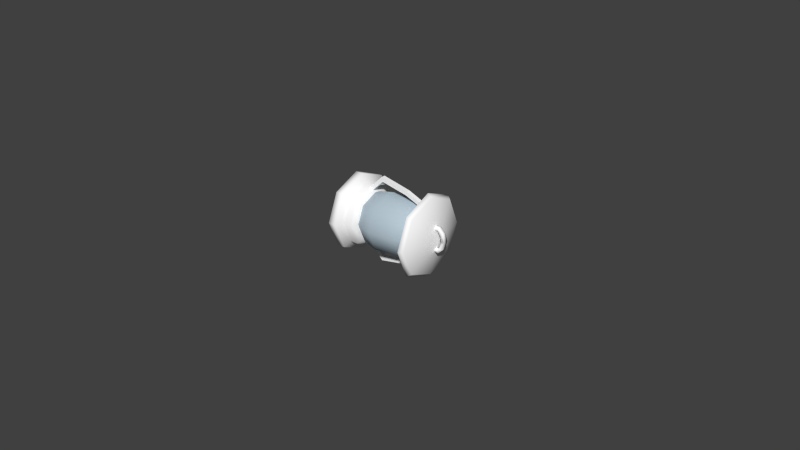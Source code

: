 # Source: lamp.blend  (saved by Blender 2.71.0; exported with 4.5.12 LTS)
import bpy
from mathutils import Matrix  # noqa: F401  (used for matrix-valued properties, if any)

bpy.ops.wm.read_factory_settings(use_empty=True)
scene = bpy.context.scene
scene.name = 'Scene'

# ---- collections
col_collection_1 = bpy.data.collections.new('Collection 1'); scene.collection.children.link(col_collection_1)
col_collection_2 = bpy.data.collections.new('Collection 2'); scene.collection.children.link(col_collection_2)

# ---- materials (node trees are filled in below, after node groups)
mat_lamp_glass = bpy.data.materials.new('lamp_glass')
mat_lamp_glass.alpha_threshold = 0.0
mat_lamp_glass.use_transparent_shadow = False
mat_lamp_glass.diffuse_color = (0.4828, 0.5864, 0.6619, 1.0)
mat_lamp_glass.roughness = 0.5
mat_lamp_glass.line_color = (0.0, 0.0, 0.0, 0.5104)
mat_lamp_metall = bpy.data.materials.new('lamp_metall')
mat_lamp_metall.alpha_threshold = 0.0
mat_lamp_metall.use_transparent_shadow = False
mat_lamp_metall.diffuse_color = (1.0, 1.0, 1.0, 1.0)
mat_lamp_metall.roughness = 0.5
mat_lamp_metall.specular_intensity = 0.4688
mat_lamp_metall.line_color = (0.0, 0.0, 0.0, 1.0)

# ---- material node trees

# ---- world
world_world = bpy.data.worlds.new('World'); scene.world = world_world
world_world.color = (0.05088, 0.05088, 0.05088)
world_world.use_sun_shadow = False
world_world.sun_shadow_jitter_overblur = 0.0
world_world.cycles.sampling_method = 'MANUAL'
world_world.cycles.sample_map_resolution = 256

# ---- meshes
me_lamp = bpy.data.meshes.new('lamp')
me_lamp.from_pydata([(-0.03767, 0.008353, -0.0001978), (-0.03383, 0.008353, -0.0001978), (-0.03767, 0.005906, -0.006104), (-0.03383, 0.005906, -0.006104), (-0.03767, 1.064e-09, -0.00855), (-0.03383, 1.579e-09, -0.00855), (-0.03767, -0.005906, -0.006104), (-0.03383, -0.005906, -0.006104), (-0.03767, -0.008353, -0.0001978), (-0.03383, -0.008353, -0.0001978), (-0.03767, -0.005906, 0.005708), (-0.03383, -0.005906, 0.005708), (-0.03767, 1.528e-09, 0.008155), (-0.03383, 2.044e-09, 0.008155), (-0.03767, 0.005906, 0.005708), (-0.03383, 0.005906, 0.005708), (-0.03383, 0.006623, -0.0001978), (-0.03383, 0.004683, -0.004881), (-0.03383, 1.637e-09, -0.006821), (-0.03383, -0.004683, -0.004881), (-0.03383, -0.006623, -0.0001978), (-0.03383, -0.004683, 0.004486), (-0.03383, 2.005e-09, 0.006425), (-0.03383, 0.004683, 0.004486), (-0.03223, 0.006623, -0.0001978), (-0.03223, 0.004683, -0.004881), (-0.03223, 1.852e-09, -0.006821), (-0.03223, -0.004683, -0.004881), (-0.03223, -0.006623, -0.0001978), (-0.03223, -0.004683, 0.004486), (-0.03223, 2.22e-09, 0.006425), (-0.03223, 0.004683, 0.004486), (-0.03223, 0.005903, -0.0001978), (-0.03223, 0.004174, -0.004372), (-0.03223, 1.892e-09, -0.0061), (-0.03223, -0.004174, -0.004372), (-0.03223, -0.005903, -0.0001978), (-0.03223, -0.004174, 0.003976), (-0.03223, 2.22e-09, 0.005705), (-0.03223, 0.004174, 0.003976), (-0.03138, 0.005903, -0.0001978), (-0.03138, 0.004174, -0.004372), (-0.03138, 2.006e-09, -0.0061), (-0.03138, -0.004174, -0.004372), (-0.03138, -0.005903, -0.0001978), (-0.03138, -0.004174, 0.003976), (-0.03138, 2.334e-09, 0.005705), (-0.03138, 0.004174, 0.003976), (-0.004515, -0.0009, -0.00432), (-0.004515, 0.0009, -0.00432), (-0.004515, 0.0009, -0.00612), (-0.004515, -0.0009, -0.00612), (-0.002557, -0.0009, -0.004495), (-0.002557, 0.0009, -0.004495), (-0.002021, 0.0009, -0.006213), (-0.002021, -0.0009, -0.006213), (-0.001127, -0.0009, -0.002744), (-0.001127, 0.0009, -0.002744), (0.0002309, 0.0009, -0.003925), (0.0002309, -0.0009, -0.003925), (-0.004515, -0.0009, 0.003924), (-0.004515, 0.0009, 0.003924), (-0.004515, 0.0009, 0.005724), (-0.004515, -0.0009, 0.005724), (-0.002557, -0.0009, 0.0041), (-0.002557, 0.0009, 0.0041), (-0.002021, 0.0009, 0.005818), (-0.002021, -0.0009, 0.005818), (-0.001127, -0.0009, 0.002348), (-0.001127, 0.0009, 0.002348), (0.0002309, 0.0009, 0.003529), (0.0002309, -0.0009, 0.003529), (-0.0004351, -0.001093, -0.0001977), (-0.0004351, 0.001093, -0.0001977), (0.001215, 0.001093, -0.0001977), (0.001215, -0.001093, -0.0001977), (-0.03947, -0.0009, -0.01337), (-0.03947, 0.0009, -0.01337), (-0.0328, 0.00103, -0.02022), (-0.0328, -0.00103, -0.02022), (-0.03844, -0.0009, -0.0119), (-0.03844, 0.0009, -0.0119), (-0.03209, 0.00103, -0.01829), (-0.03209, -0.00103, -0.01829), (-0.01908, 0.0009109, -0.01752), (-0.01908, -0.0009109, -0.01752), (-0.01935, 0.0009109, -0.01572), (-0.01935, -0.0009109, -0.01572), (-0.008421, 0.0009109, -0.01326), (-0.008421, -0.0009109, -0.01326), (-0.008696, 0.0009109, -0.01146), (-0.008696, -0.0009109, -0.01146), (-0.03947, -0.0009, 0.01298), (-0.03947, 0.0009, 0.01298), (-0.0328, 0.00103, 0.01982), (-0.0328, -0.00103, 0.01982), (-0.03844, -0.0009, 0.0115), (-0.03844, 0.0009, 0.0115), (-0.03209, 0.00103, 0.01789), (-0.03209, -0.00103, 0.01789), (-0.01908, 0.0009109, 0.01713), (-0.01908, -0.0009109, 0.01713), (-0.01935, 0.0009109, 0.01532), (-0.01935, -0.0009109, 0.01532), (-0.008421, 0.0009109, 0.01287), (-0.008421, -0.0009109, 0.01287), (-0.008696, 0.0009109, 0.01107), (-0.008696, -0.0009109, 0.01107), (-0.006493, 0.01782, -0.0001977), (-0.006493, 0.0126, -0.0128), (-0.006493, 4.844e-09, -0.01802), (-0.006493, -0.0126, -0.0128), (-0.006493, -0.01782, -0.0001977), (-0.002533, 6.155e-09, -0.0001977), (-0.006493, -0.0126, 0.0124), (-0.006493, 5.835e-09, 0.01762), (-0.006493, 0.0126, 0.0124), (-0.008473, 0.0196, -0.0001977), (-0.008473, 0.01386, -0.01406), (-0.008473, 4.518e-09, -0.0198), (-0.008473, -0.01386, -0.01406), (-0.008473, -0.0196, -0.0001977), (-0.008473, -0.01386, 0.01366), (-0.008473, 5.609e-09, 0.0194), (-0.008473, 0.01386, 0.01366), (-0.009463, 0.01372, -0.0001977), (-0.009463, 0.009703, -0.0099), (-0.009463, 4.637e-09, -0.01392), (-0.009463, -0.009702, -0.0099), (-0.009463, -0.01372, -0.0001977), (-0.009463, -0.009702, 0.009505), (-0.009463, 5.4e-09, 0.01352), (-0.009463, 0.009703, 0.009505), (-0.03812, 0.0108, -0.0001978), (-0.03452, 0.01264, -0.0001978), (-0.03812, 0.007637, -0.007835), (-0.03452, 0.008935, -0.009133), (-0.03812, 8.846e-10, -0.011), (-0.03452, 1.305e-09, -0.01283), (-0.03812, -0.007637, -0.007835), (-0.03452, -0.008935, -0.009133), (-0.03812, -0.0108, -0.0001978), (-0.03452, -0.01264, -0.0001978), (-0.03812, -0.007637, 0.007439), (-0.03452, -0.008935, 0.008737), (-0.03812, 1.486e-09, 0.0106), (-0.03452, 2.008e-09, 0.01244), (-0.03812, 0.007637, 0.007439), (-0.03452, 0.008935, 0.008737), (-0.02912, 0.0139, -0.0001978), (-0.02912, 0.009829, -0.01003), (-0.02912, 1.994e-09, -0.0141), (-0.02912, -0.009829, -0.01003), (-0.02912, -0.0139, -0.0001977), (-0.02912, -0.009828, 0.009631), (-0.02912, 2.767e-09, 0.0137), (-0.02912, 0.009829, 0.009631), (-0.01652, 0.01251, -0.0001977), (-0.01652, 0.008846, -0.009043), (-0.01652, 3.744e-09, -0.01271), (-0.01652, -0.008846, -0.009043), (-0.01652, -0.01251, -0.0001977), (-0.01652, -0.008846, 0.008648), (-0.01652, 4.44e-09, 0.01231), (-0.01652, 0.008846, 0.008648), (-0.007522, 0.01013, -0.0001977), (-0.007522, 0.007165, -0.007363), (-0.007522, 5.068e-09, -0.01033), (-0.007522, -0.007165, -0.007363), (-0.007522, -0.01013, -0.0001977), (-0.007522, -0.007165, 0.006967), (-0.007522, 5.631e-09, 0.009935), (-0.007522, 0.007165, 0.006967), (-0.04802, 0.018, -0.0001978), (-0.04442, 0.018, -0.0001978), (-0.04802, 0.01273, -0.01293), (-0.04442, 0.01273, -0.01293), (-0.04802, -7.602e-10, -0.0182), (-0.04442, -2.765e-10, -0.0182), (-0.04802, -0.01273, -0.01293), (-0.04442, -0.01273, -0.01293), (-0.04802, -0.018, -0.0001978), (-0.04442, -0.018, -0.0001978), (-0.04802, -0.01273, 0.01253), (-0.04442, -0.01273, 0.01253), (-0.04802, 2.412e-10, 0.0178), (-0.04442, 7.249e-10, 0.0178), (-0.04802, 0.01273, 0.01253), (-0.04442, 0.01273, 0.01253), (-0.04262, 0.0144, -0.0001978), (-0.04262, 0.01018, -0.01038), (-0.04262, 1.227e-10, -0.0146), (-0.04262, -0.01018, -0.01038), (-0.04262, -0.0144, -0.0001978), (-0.04262, -0.01018, 0.009985), (-0.04262, 9.238e-10, 0.0142), (-0.04262, 0.01018, 0.009985), (-0.03902, 0.0144, -0.0001978), (-0.03902, 0.01018, -0.01038), (-0.03902, 6.064e-10, -0.0146), (-0.03902, -0.01018, -0.01038), (-0.03902, -0.0144, -0.0001978), (-0.03902, -0.01018, 0.009985), (-0.03902, 1.408e-09, 0.0142), (-0.03902, 0.01018, 0.009985), (-0.03722, 0.01152, -0.0001978), (-0.03722, 0.008146, -0.008344), (-0.03722, 9.406e-10, -0.01172), (-0.03722, -0.008146, -0.008344), (-0.03722, -0.01152, -0.0001978), (-0.03722, -0.008146, 0.007948), (-0.03722, 1.581e-09, 0.01132), (-0.03722, 0.008146, 0.007948)], [], [(0, 1, 3, 2), (2, 3, 5, 4), (4, 5, 7, 6), (6, 7, 9, 8), (8, 9, 11, 10), (10, 11, 13, 12), (1, 15, 23, 16), (14, 15, 1, 0), (12, 13, 15, 14), (15, 13, 22, 23), (13, 11, 21, 22), (11, 9, 20, 21), (9, 7, 19, 20), (7, 5, 18, 19), (5, 3, 17, 18), (3, 1, 16, 17), (16, 23, 31, 24), (23, 22, 30, 31), (22, 21, 29, 30), (21, 20, 28, 29), (20, 19, 27, 28), (19, 18, 26, 27), (18, 17, 25, 26), (17, 16, 24, 25), (24, 31, 39, 32), (31, 30, 38, 39), (30, 29, 37, 38), (29, 28, 36, 37), (28, 27, 35, 36), (27, 26, 34, 35), (26, 25, 33, 34), (25, 24, 32, 33), (32, 39, 47, 40), (39, 38, 46, 47), (38, 37, 45, 46), (37, 36, 44, 45), (36, 35, 43, 44), (35, 34, 42, 43), (34, 33, 41, 42), (33, 32, 40, 41), (41, 40, 47, 46, 45, 44, 43, 42), (52, 53, 49, 48), (53, 54, 50, 49), (54, 55, 51, 50), (55, 52, 48, 51), (56, 59, 75, 72), (52, 55, 59, 56), (55, 54, 58, 59), (54, 53, 57, 58), (53, 52, 56, 57), (59, 58, 74, 75), (58, 57, 73, 74), (57, 56, 72, 73), (64, 60, 61, 65), (65, 61, 62, 66), (66, 62, 63, 67), (67, 63, 60, 64), (68, 72, 75, 71), (64, 68, 71, 67), (67, 71, 70, 66), (66, 70, 69, 65), (65, 69, 68, 64), (75, 72, 73, 74), (71, 75, 74, 70), (70, 74, 73, 69), (69, 73, 72, 68), (81, 82, 78, 77), (79, 78, 84, 85), (83, 80, 76, 79), (76, 77, 78, 79), (83, 82, 81, 80), (85, 84, 88, 89), (83, 79, 85, 87), (82, 83, 87, 86), (78, 82, 86, 84), (90, 91, 89, 88), (87, 85, 89, 91), (86, 87, 91, 90), (84, 86, 90, 88), (97, 93, 94, 98), (95, 101, 100, 94), (99, 95, 92, 96), (92, 95, 94, 93), (99, 96, 97, 98), (101, 105, 104, 100), (99, 103, 101, 95), (98, 102, 103, 99), (94, 100, 102, 98), (106, 104, 105, 107), (103, 107, 105, 101), (102, 106, 107, 103), (100, 104, 106, 102), (115, 113, 116), (108, 113, 109), (114, 113, 115), (112, 113, 114), (111, 113, 112), (110, 113, 111), (116, 113, 108), (109, 113, 110), (116, 108, 117, 124), (124, 117, 125, 132), (115, 116, 124, 123), (114, 115, 123, 122), (112, 114, 122, 121), (111, 112, 121, 120), (110, 111, 120, 119), (109, 110, 119, 118), (108, 109, 118, 117), (125, 126, 127, 128, 129, 130, 131, 132), (123, 124, 132, 131), (122, 123, 131, 130), (121, 122, 130, 129), (120, 121, 129, 128), (119, 120, 128, 127), (118, 119, 127, 126), (117, 118, 126, 125), (133, 134, 136, 135), (135, 136, 138, 137), (137, 138, 140, 139), (139, 140, 142, 141), (141, 142, 144, 143), (143, 144, 146, 145), (148, 146, 155, 156), (147, 148, 134, 133), (145, 146, 148, 147), (134, 148, 156, 149), (146, 144, 154, 155), (144, 142, 153, 154), (142, 140, 152, 153), (140, 138, 151, 152), (138, 136, 150, 151), (136, 134, 149, 150), (149, 156, 164, 157), (156, 155, 163, 164), (155, 154, 162, 163), (154, 153, 161, 162), (153, 152, 160, 161), (152, 151, 159, 160), (151, 150, 158, 159), (150, 149, 157, 158), (157, 164, 172, 165), (164, 163, 171, 172), (163, 162, 170, 171), (162, 161, 169, 170), (161, 160, 168, 169), (160, 159, 167, 168), (159, 158, 166, 167), (158, 157, 165, 166), (173, 174, 176, 175), (175, 176, 178, 177), (177, 178, 180, 179), (179, 180, 182, 181), (181, 182, 184, 183), (183, 184, 186, 185), (174, 188, 196, 189), (187, 188, 174, 173), (185, 186, 188, 187), (173, 175, 177, 179, 181, 183, 185, 187), (188, 186, 195, 196), (186, 184, 194, 195), (184, 182, 193, 194), (182, 180, 192, 193), (180, 178, 191, 192), (178, 176, 190, 191), (176, 174, 189, 190), (189, 196, 204, 197), (196, 195, 203, 204), (195, 194, 202, 203), (194, 193, 201, 202), (193, 192, 200, 201), (192, 191, 199, 200), (191, 190, 198, 199), (190, 189, 197, 198), (197, 204, 212, 205), (204, 203, 211, 212), (203, 202, 210, 211), (202, 201, 209, 210), (201, 200, 208, 209), (200, 199, 207, 208), (199, 198, 206, 207), (198, 197, 205, 206), (206, 205, 212, 211, 210, 209, 208, 207)])
me_lamp.polygons.foreach_set('use_smooth', [0, 0, 0, 0, 0, 0, 0, 0, 0, 0, 0, 0, 0, 0, 0, 0, 0, 0, 0, 0, 0, 0, 0, 0, 0, 0, 0, 0, 0, 0, 0, 0, 0, 0, 0, 0, 0, 0, 0, 0, 0, 1, 1, 1, 1, 1, 1, 1, 1, 1, 1, 1, 1, 1, 1, 1, 1, 1, 1, 1, 1, 1, 1, 1, 1, 1, 0, 0, 0, 0, 0, 0, 0, 0, 0, 0, 0, 0, 0, 0, 0, 0, 0, 0, 0, 0, 0, 0, 0, 0, 0, 0, 1, 1, 1, 1, 1, 1, 1, 1, 1, 1, 1, 1, 1, 1, 1, 1, 1, 1, 1, 1, 1, 1, 1, 1, 1, 1, 1, 1, 1, 1, 1, 1, 1, 1, 1, 1, 1, 1, 1, 1, 1, 1, 1, 1, 1, 1, 1, 1, 1, 1, 1, 1, 1, 1, 1, 1, 1, 1, 1, 1, 1, 1, 1, 1, 1, 1, 1, 1, 1, 1, 1, 1, 1, 1, 1, 1, 1, 1, 1, 1, 1, 1, 1, 1, 1, 1, 1, 1, 1, 1, 1])
me_lamp.polygons.foreach_set('material_index', [1, 1, 1, 1, 1, 1, 1, 1, 1, 1, 1, 1, 1, 1, 1, 1, 1, 1, 1, 1, 1, 1, 1, 1, 1, 1, 1, 1, 1, 1, 1, 1, 1, 1, 1, 1, 1, 1, 1, 1, 1, 1, 1, 1, 1, 1, 1, 1, 1, 1, 1, 1, 1, 1, 1, 1, 1, 1, 1, 1, 1, 1, 1, 1, 1, 1, 1, 1, 1, 1, 1, 1, 1, 1, 1, 1, 1, 1, 1, 1, 1, 1, 1, 1, 1, 1, 1, 1, 1, 1, 1, 1, 1, 1, 1, 1, 1, 1, 1, 1, 1, 1, 1, 1, 1, 1, 1, 1, 1, 1, 1, 1, 1, 1, 1, 1, 1, 0, 0, 0, 0, 0, 0, 0, 0, 0, 0, 0, 0, 0, 0, 0, 0, 0, 0, 0, 0, 0, 0, 0, 0, 0, 0, 0, 0, 0, 0, 0, 0, 1, 1, 1, 1, 1, 1, 1, 1, 1, 1, 1, 1, 1, 1, 1, 1, 1, 1, 1, 1, 1, 1, 1, 1, 1, 1, 1, 1, 1, 1, 1, 1, 1, 1])
_uv = me_lamp.uv_layers.new(name='UVMap')
_uv.uv.foreach_set('vector', [0.2251, 0.276, 0.2251, 0.276, 0.3146, 0.2389, 0.3146, 0.2389, 0.3146, 0.2389, 0.3146, 0.2389, 0.3517, 0.1494, 0.3517, 0.1494, 0.3517, 0.1494, 0.3517, 0.1494, 0.3146, 0.05985, 0.3146, 0.05985, 0.3146, 0.05985, 0.3146, 0.05985, 0.2251, 0.02276, 0.2251, 0.02276, 0.2251, 0.02276, 0.2251, 0.02276, 0.1356, 0.05985, 0.1356, 0.05985, 0.1356, 0.05985, 0.1356, 0.05985, 0.09846, 0.1494, 0.09846, 0.1494, 0.2251, 0.276, 0.1356, 0.2389, 0.1541, 0.2204, 0.2251, 0.2498, 0.1356, 0.2389, 0.1356, 0.2389, 0.2251, 0.276, 0.2251, 0.276, 0.09846, 0.1494, 0.09846, 0.1494, 0.1356, 0.2389, 0.1356, 0.2389, 0.1356, 0.2389, 0.09846, 0.1494, 0.1247, 0.1494, 0.1541, 0.2204, 0.09846, 0.1494, 0.1356, 0.05985, 0.1541, 0.07839, 0.1247, 0.1494, 0.1356, 0.05985, 0.2251, 0.02276, 0.2251, 0.04898, 0.1541, 0.07839, 0.2251, 0.02276, 0.3146, 0.05985, 0.2961, 0.07839, 0.2251, 0.04898, 0.3146, 0.05985, 0.3517, 0.1494, 0.3255, 0.1494, 0.2961, 0.07839, 0.3517, 0.1494, 0.3146, 0.2389, 0.2961, 0.2204, 0.3255, 0.1494, 0.3146, 0.2389, 0.2251, 0.276, 0.2251, 0.2498, 0.2961, 0.2204, 0.2251, 0.2498, 0.1541, 0.2204, 0.1541, 0.2204, 0.2251, 0.2498, 0.1541, 0.2204, 0.1247, 0.1494, 0.1247, 0.1494, 0.1541, 0.2204, 0.1247, 0.1494, 0.1541, 0.07839, 0.1541, 0.07839, 0.1247, 0.1494, 0.1541, 0.07839, 0.2251, 0.04898, 0.2251, 0.04898, 0.1541, 0.07839, 0.2251, 0.04898, 0.2961, 0.07839, 0.2961, 0.07839, 0.2251, 0.04898, 0.2961, 0.07839, 0.3255, 0.1494, 0.3255, 0.1494, 0.2961, 0.07839, 0.3255, 0.1494, 0.2961, 0.2204, 0.2961, 0.2204, 0.3255, 0.1494, 0.2961, 0.2204, 0.2251, 0.2498, 0.2251, 0.2498, 0.2961, 0.2204, 0.2251, 0.2498, 0.1541, 0.2204, 0.1618, 0.2127, 0.2251, 0.2389, 0.1541, 0.2204, 0.1247, 0.1494, 0.1356, 0.1494, 0.1618, 0.2127, 0.1247, 0.1494, 0.1541, 0.07839, 0.1618, 0.08612, 0.1356, 0.1494, 0.1541, 0.07839, 0.2251, 0.04898, 0.2251, 0.05991, 0.1618, 0.08612, 0.2251, 0.04898, 0.2961, 0.07839, 0.2884, 0.08612, 0.2251, 0.05991, 0.2961, 0.07839, 0.3255, 0.1494, 0.3146, 0.1494, 0.2884, 0.08612, 0.3255, 0.1494, 0.2961, 0.2204, 0.2884, 0.2127, 0.3146, 0.1494, 0.2961, 0.2204, 0.2251, 0.2498, 0.2251, 0.2389, 0.2884, 0.2127, 0.2251, 0.2389, 0.1618, 0.2127, 0.1618, 0.2127, 0.2251, 0.2389, 0.1618, 0.2127, 0.1356, 0.1494, 0.1356, 0.1494, 0.1618, 0.2127, 0.1356, 0.1494, 0.1618, 0.08612, 0.1618, 0.08612, 0.1356, 0.1494, 0.1618, 0.08612, 0.2251, 0.05991, 0.2251, 0.05991, 0.1618, 0.08612, 0.2251, 0.05991, 0.2884, 0.08612, 0.2884, 0.08612, 0.2251, 0.05991, 0.2884, 0.08612, 0.3146, 0.1494, 0.3146, 0.1494, 0.2884, 0.08612, 0.3146, 0.1494, 0.2884, 0.2127, 0.2884, 0.2127, 0.3146, 0.1494, 0.2884, 0.2127, 0.2251, 0.2389, 0.2251, 0.2389, 0.2884, 0.2127, 0.2884, 0.2127, 0.2251, 0.2389, 0.1618, 0.2127, 0.1356, 0.1494, 0.1618, 0.08612, 0.2251, 0.05991, 0.2884, 0.08612, 0.3146, 0.1494, 0.2419, 0.4244, 0.2375, 0.4276, 0.2593, 0.4099, 0.2635, 0.4501, 0.2375, 0.4276, 0.242, 0.4298, 0.2148, 0.3956, 0.2593, 0.4099, 0.242, 0.4298, 0.249, 0.4281, 0.2148, 0.4503, 0.2148, 0.3956, 0.249, 0.4281, 0.2419, 0.4244, 0.2635, 0.4501, 0.2148, 0.4503, 0.2334, 0.4265, 0.2388, 0.4263, 0.2323, 0.426, 0.2291, 0.4244, 0.2419, 0.4244, 0.249, 0.4281, 0.2388, 0.4263, 0.2334, 0.4265, 0.249, 0.4281, 0.242, 0.4298, 0.2369, 0.4273, 0.2388, 0.4263, 0.242, 0.4298, 0.2375, 0.4276, 0.2347, 0.4271, 0.2369, 0.4273, 0.2375, 0.4276, 0.2419, 0.4244, 0.2334, 0.4265, 0.2347, 0.4271, 0.2388, 0.4263, 0.2369, 0.4273, 0.2298, 0.4268, 0.2323, 0.426, 0.2369, 0.4273, 0.2347, 0.4271, 0.2246, 0.4253, 0.2298, 0.4268, 0.2347, 0.4271, 0.2334, 0.4265, 0.2291, 0.4244, 0.2246, 0.4253, 0.2419, 0.4244, 0.2635, 0.4501, 0.2593, 0.4099, 0.2375, 0.4276, 0.2375, 0.4276, 0.2593, 0.4099, 0.2148, 0.3956, 0.242, 0.4298, 0.242, 0.4298, 0.2148, 0.3956, 0.2148, 0.4503, 0.249, 0.4281, 0.249, 0.4281, 0.2148, 0.4503, 0.2635, 0.4501, 0.2419, 0.4244, 0.2334, 0.4265, 0.2291, 0.4244, 0.2323, 0.426, 0.2388, 0.4263, 0.2419, 0.4244, 0.2334, 0.4265, 0.2388, 0.4263, 0.249, 0.4281, 0.249, 0.4281, 0.2388, 0.4263, 0.2369, 0.4273, 0.242, 0.4298, 0.242, 0.4298, 0.2369, 0.4273, 0.2347, 0.4271, 0.2375, 0.4276, 0.2375, 0.4276, 0.2347, 0.4271, 0.2334, 0.4265, 0.2419, 0.4244, 0.2323, 0.426, 0.2291, 0.4244, 0.2246, 0.4253, 0.2298, 0.4268, 0.2388, 0.4263, 0.2323, 0.426, 0.2298, 0.4268, 0.2369, 0.4273, 0.2369, 0.4273, 0.2298, 0.4268, 0.2246, 0.4253, 0.2347, 0.4271, 0.2347, 0.4271, 0.2246, 0.4253, 0.2291, 0.4244, 0.2334, 0.4265, 0.2481, 0.3769, 0.2385, 0.3929, 0.2359, 0.3911, 0.244, 0.3744, 0.1863, 0.3911, 0.2359, 0.3911, 0.2364, 0.4255, 0.1858, 0.4255, 0.1837, 0.3929, 0.1741, 0.3769, 0.1782, 0.3744, 0.1863, 0.3911, 0.1782, 0.3744, 0.244, 0.3744, 0.2359, 0.3911, 0.1863, 0.3911, 0.1837, 0.3929, 0.2385, 0.3929, 0.2481, 0.3769, 0.1741, 0.3769, 0.1858, 0.4255, 0.2364, 0.4255, 0.2447, 0.4522, 0.1775, 0.4522, 0.1837, 0.3929, 0.1863, 0.3911, 0.1858, 0.4255, 0.1828, 0.4248, 0.2385, 0.3929, 0.1837, 0.3929, 0.1828, 0.4248, 0.2394, 0.4248, 0.2359, 0.3911, 0.2385, 0.3929, 0.2394, 0.4248, 0.2364, 0.4255, 0.25, 0.4515, 0.1722, 0.4515, 0.1775, 0.4522, 0.2447, 0.4522, 0.1828, 0.4248, 0.1858, 0.4255, 0.1775, 0.4522, 0.1722, 0.4515, 0.2394, 0.4248, 0.1828, 0.4248, 0.1722, 0.4515, 0.25, 0.4515, 0.2364, 0.4255, 0.2394, 0.4248, 0.25, 0.4515, 0.2447, 0.4522, 0.2481, 0.3769, 0.244, 0.3744, 0.2359, 0.3911, 0.2385, 0.3929, 0.1863, 0.3911, 0.1858, 0.4255, 0.2364, 0.4255, 0.2359, 0.3911, 0.1837, 0.3929, 0.1863, 0.3911, 0.1782, 0.3744, 0.1741, 0.3769, 0.1782, 0.3744, 0.1863, 0.3911, 0.2359, 0.3911, 0.244, 0.3744, 0.1837, 0.3929, 0.1741, 0.3769, 0.2481, 0.3769, 0.2385, 0.3929, 0.1858, 0.4255, 0.1775, 0.4522, 0.2447, 0.4522, 0.2364, 0.4255, 0.1837, 0.3929, 0.1828, 0.4248, 0.1858, 0.4255, 0.1863, 0.3911, 0.2385, 0.3929, 0.2394, 0.4248, 0.1828, 0.4248, 0.1837, 0.3929, 0.2359, 0.3911, 0.2364, 0.4255, 0.2394, 0.4248, 0.2385, 0.3929, 0.25, 0.4515, 0.2447, 0.4522, 0.1775, 0.4522, 0.1722, 0.4515, 0.1828, 0.4248, 0.1722, 0.4515, 0.1775, 0.4522, 0.1858, 0.4255, 0.2394, 0.4248, 0.25, 0.4515, 0.1722, 0.4515, 0.1828, 0.4248, 0.2364, 0.4255, 0.2447, 0.4522, 0.25, 0.4515, 0.2394, 0.4248, 0.06432, 0.6799, 0.2469, 0.7563, 0.06432, 0.8326, 0.1713, 0.9406, 0.2469, 0.7563, 0.3225, 0.9406, 0.1713, 0.5719, 0.2469, 0.7563, 0.06432, 0.6799, 0.3225, 0.5719, 0.2469, 0.7563, 0.1713, 0.5719, 0.4294, 0.6799, 0.2469, 0.7563, 0.3225, 0.5719, 0.4294, 0.8326, 0.2469, 0.7563, 0.4294, 0.6799, 0.06432, 0.8326, 0.2469, 0.7563, 0.1713, 0.9406, 0.3225, 0.9406, 0.2469, 0.7563, 0.4294, 0.8326, 0.06432, 0.8326, 0.1713, 0.9406, 0.1637, 0.9591, 0.04607, 0.8403, 0.558, 0.3316, 0.558, 0.1747, 0.6165, 0.1982, 0.6165, 0.308, 0.06432, 0.6799, 0.06432, 0.8326, 0.04607, 0.8403, 0.04607, 0.6722, 0.1713, 0.5719, 0.06432, 0.6799, 0.04607, 0.6722, 0.1637, 0.5534, 0.3225, 0.5719, 0.1713, 0.5719, 0.1637, 0.5534, 0.3301, 0.5534, 0.4294, 0.6799, 0.3225, 0.5719, 0.3301, 0.5534, 0.4477, 0.6722, 0.4294, 0.8326, 0.4294, 0.6799, 0.4477, 0.6722, 0.4477, 0.8403, 0.3225, 0.9406, 0.4294, 0.8326, 0.4477, 0.8403, 0.3301, 0.9591, 0.1713, 0.9406, 0.3225, 0.9406, 0.3301, 0.9591, 0.1637, 0.9591, 0.6165, 0.1982, 0.6965, 0.1205, 0.8097, 0.1205, 0.8897, 0.1982, 0.8897, 0.308, 0.8097, 0.3857, 0.6965, 0.3857, 0.6165, 0.308, 0.6723, 0.4425, 0.558, 0.3316, 0.6165, 0.308, 0.6965, 0.3857, 0.8339, 0.4425, 0.6723, 0.4425, 0.6965, 0.3857, 0.8097, 0.3857, 0.9483, 0.3316, 0.8339, 0.4425, 0.8097, 0.3857, 0.8897, 0.308, 0.9483, 0.1747, 0.9483, 0.3316, 0.8897, 0.308, 0.8897, 0.1982, 0.8339, 0.06372, 0.9483, 0.1747, 0.8897, 0.1982, 0.8097, 0.1205, 0.6723, 0.06372, 0.8339, 0.06372, 0.8097, 0.1205, 0.6965, 0.1205, 0.558, 0.1747, 0.6723, 0.06372, 0.6965, 0.1205, 0.6165, 0.1982, 0.8644, 0.7199, 0.8644, 0.7417, 0.8413, 0.7417, 0.8413, 0.7199, 0.8413, 0.7199, 0.8413, 0.7417, 0.8182, 0.7417, 0.8182, 0.7199, 0.8182, 0.7199, 0.8182, 0.7417, 0.795, 0.7417, 0.795, 0.7199, 0.795, 0.7199, 0.795, 0.7417, 0.7719, 0.7417, 0.7719, 0.7199, 0.7719, 0.7199, 0.7719, 0.7417, 0.7487, 0.7417, 0.7487, 0.7199, 0.7487, 0.7199, 0.7487, 0.7417, 0.7256, 0.7417, 0.7256, 0.7199, 0.7024, 0.7417, 0.7256, 0.7417, 0.7256, 0.7744, 0.7024, 0.7744, 0.7024, 0.7199, 0.7024, 0.7417, 0.6793, 0.7417, 0.6793, 0.7199, 0.7256, 0.7199, 0.7256, 0.7417, 0.7024, 0.7417, 0.7024, 0.7199, 0.6793, 0.7417, 0.7024, 0.7417, 0.7024, 0.7744, 0.6793, 0.7744, 0.7256, 0.7417, 0.7487, 0.7417, 0.7487, 0.7744, 0.7256, 0.7744, 0.7487, 0.7417, 0.7719, 0.7417, 0.7719, 0.7744, 0.7487, 0.7744, 0.7719, 0.7417, 0.795, 0.7417, 0.795, 0.7744, 0.7719, 0.7744, 0.795, 0.7417, 0.8182, 0.7417, 0.8182, 0.7744, 0.795, 0.7744, 0.8182, 0.7417, 0.8413, 0.7417, 0.8413, 0.7744, 0.8182, 0.7744, 0.8413, 0.7417, 0.8644, 0.7417, 0.8644, 0.7744, 0.8413, 0.7744, 0.6793, 0.7744, 0.7024, 0.7744, 0.7024, 0.8506, 0.6793, 0.8506, 0.7024, 0.7744, 0.7256, 0.7744, 0.7256, 0.8506, 0.7024, 0.8506, 0.7256, 0.7744, 0.7487, 0.7744, 0.7487, 0.8506, 0.7256, 0.8506, 0.7487, 0.7744, 0.7719, 0.7744, 0.7719, 0.8506, 0.7487, 0.8506, 0.7719, 0.7744, 0.795, 0.7744, 0.795, 0.8506, 0.7719, 0.8506, 0.795, 0.7744, 0.8182, 0.7744, 0.8182, 0.8506, 0.795, 0.8506, 0.8182, 0.7744, 0.8413, 0.7744, 0.8413, 0.8506, 0.8182, 0.8506, 0.8413, 0.7744, 0.8644, 0.7744, 0.8644, 0.8506, 0.8413, 0.8506, 0.6793, 0.8506, 0.7024, 0.8506, 0.7024, 0.9051, 0.6793, 0.9051, 0.7024, 0.8506, 0.7256, 0.8506, 0.7256, 0.9051, 0.7024, 0.9051, 0.7256, 0.8506, 0.7487, 0.8506, 0.7487, 0.9051, 0.7256, 0.9051, 0.7487, 0.8506, 0.7719, 0.8506, 0.7719, 0.9051, 0.7487, 0.9051, 0.7719, 0.8506, 0.795, 0.8506, 0.795, 0.9051, 0.7719, 0.9051, 0.795, 0.8506, 0.8182, 0.8506, 0.8182, 0.9051, 0.795, 0.9051, 0.8182, 0.8506, 0.8413, 0.8506, 0.8413, 0.9051, 0.8182, 0.9051, 0.8413, 0.8506, 0.8644, 0.8506, 0.8644, 0.9051, 0.8413, 0.9051, 0.7531, 0.4673, 0.7531, 0.4673, 0.9068, 0.4037, 0.9068, 0.4037, 0.9068, 0.4037, 0.9068, 0.4037, 0.9704, 0.25, 0.9704, 0.25, 0.9704, 0.25, 0.9704, 0.25, 0.9068, 0.09635, 0.9068, 0.09635, 0.9068, 0.09635, 0.9068, 0.09635, 0.7531, 0.0327, 0.7531, 0.0327, 0.7531, 0.0327, 0.7531, 0.0327, 0.5995, 0.09635, 0.5995, 0.09635, 0.5995, 0.09635, 0.5995, 0.09635, 0.5358, 0.25, 0.5358, 0.25, 0.7531, 0.4673, 0.5995, 0.4037, 0.6073, 0.3958, 0.7531, 0.4562, 0.5995, 0.4037, 0.5995, 0.4037, 0.7531, 0.4673, 0.7531, 0.4673, 0.5358, 0.25, 0.5358, 0.25, 0.5995, 0.4037, 0.5995, 0.4037, 0.7531, 0.4673, 0.9068, 0.4037, 0.9704, 0.25, 0.9068, 0.09635, 0.7531, 0.0327, 0.5995, 0.09635, 0.5358, 0.25, 0.5995, 0.4037, 0.5995, 0.4037, 0.5358, 0.25, 0.547, 0.25, 0.6073, 0.3958, 0.5358, 0.25, 0.5995, 0.09635, 0.6073, 0.1042, 0.547, 0.25, 0.5995, 0.09635, 0.7531, 0.0327, 0.7531, 0.04383, 0.6073, 0.1042, 0.7531, 0.0327, 0.9068, 0.09635, 0.8989, 0.1042, 0.7531, 0.04383, 0.9068, 0.09635, 0.9704, 0.25, 0.9593, 0.25, 0.8989, 0.1042, 0.9704, 0.25, 0.9068, 0.4037, 0.8989, 0.3958, 0.9593, 0.25, 0.9068, 0.4037, 0.7531, 0.4673, 0.7531, 0.4562, 0.8989, 0.3958, 0.7531, 0.4562, 0.6073, 0.3958, 0.6246, 0.3785, 0.7531, 0.4317, 0.6073, 0.3958, 0.547, 0.25, 0.5714, 0.25, 0.6246, 0.3785, 0.547, 0.25, 0.6073, 0.1042, 0.6246, 0.1215, 0.5714, 0.25, 0.6073, 0.1042, 0.7531, 0.04383, 0.7531, 0.06826, 0.6246, 0.1215, 0.7531, 0.04383, 0.8989, 0.1042, 0.8816, 0.1215, 0.7531, 0.06826, 0.8989, 0.1042, 0.9593, 0.25, 0.9349, 0.25, 0.8816, 0.1215, 0.9593, 0.25, 0.8989, 0.3958, 0.8816, 0.3785, 0.9349, 0.25, 0.8989, 0.3958, 0.7531, 0.4562, 0.7531, 0.4317, 0.8816, 0.3785, 0.7531, 0.4317, 0.6246, 0.3785, 0.6548, 0.3483, 0.7531, 0.3891, 0.6246, 0.3785, 0.5714, 0.25, 0.6141, 0.25, 0.6548, 0.3483, 0.5714, 0.25, 0.6246, 0.1215, 0.6548, 0.1517, 0.6141, 0.25, 0.6246, 0.1215, 0.7531, 0.06826, 0.7531, 0.1109, 0.6548, 0.1517, 0.7531, 0.06826, 0.8816, 0.1215, 0.8515, 0.1517, 0.7531, 0.1109, 0.8816, 0.1215, 0.9349, 0.25, 0.8922, 0.25, 0.8515, 0.1517, 0.9349, 0.25, 0.8816, 0.3785, 0.8515, 0.3483, 0.8922, 0.25, 0.8816, 0.3785, 0.7531, 0.4317, 0.7531, 0.3891, 0.8515, 0.3483, 0.8515, 0.3483, 0.7531, 0.3891, 0.6548, 0.3483, 0.6141, 0.25, 0.6548, 0.1517, 0.7531, 0.1109, 0.8515, 0.1517, 0.8922, 0.25])
me_lamp.materials.append(mat_lamp_glass)
me_lamp.materials.append(mat_lamp_metall)
me_lamp.use_remesh_preserve_volume = False
me_lamp.use_remesh_preserve_attributes = False
me_lamp.use_mirror_vertex_groups = False
me_lamp.update()

# ---- objects
ob_link_sword = bpy.data.objects.new('link_sword', None)
ob_lamp = bpy.data.objects.new('lamp', me_lamp)

# ---- transforms, parenting, visibility, modifiers, constraints
ob_link_sword.location = (0.0, 0.0, 0.0)
ob_lamp.location = (0.06388, -1.076e-08, 0.0801)
ob_lamp.scale = (0.6851, 0.6851, 0.6851)
ob_lamp.lineart.crease_threshold = 0.0

# ---- collection membership
col_collection_1.objects.link(ob_link_sword)
col_collection_2.objects.link(ob_lamp)
col_collection_2.objects.link(ob_link_sword)

# ---- scene / render settings (as saved in the file)
scene.frame_start = 1; scene.frame_end = 250; scene.frame_set(1)
scene.render.engine = 'BLENDER_EEVEE_NEXT'
scene.render.resolution_percentage = 50
scene.render.dither_intensity = 0.0
scene.cycles.use_denoising = False
scene.cycles.samples = 10
scene.cycles.sampling_pattern = 'TABULATED_SOBOL'
scene.cycles.light_sampling_threshold = 0.0
scene.cycles.use_adaptive_sampling = False
scene.cycles.use_light_tree = False
scene.cycles.blur_glossy = 0.0
scene.cycles.volume_bounces = 1
scene.cycles.pixel_filter_type = 'GAUSSIAN'
scene.cycles.sample_clamp_indirect = 0.0
scene.view_settings.view_transform = 'Standard'
bpy.context.view_layer.update()

# ---- added for rendering (the .blend has no active camera and no usable light): camera, sun
cam_auto = bpy.data.cameras.new('AutoCamera')
cam_auto.lens = 50.0
cam_auto.sensor_width = 36.0
cam_auto.clip_end = 1000.0
ob_auto_camera = bpy.data.objects.new('AutoCamera', cam_auto)
scene.collection.objects.link(ob_auto_camera)
ob_auto_camera.location = (0.23289, -0.222054, 0.227997)
ob_auto_camera.rotation_euler = (1.09748, -7.21219e-08, 0.694738)
scene.camera = ob_auto_camera
light_auto_sun = bpy.data.lights.new('AutoSun', 'SUN')
light_auto_sun.energy = 3.0
light_auto_sun.angle = 0.0523599
ob_auto_sun = bpy.data.objects.new('AutoSun', light_auto_sun)
scene.collection.objects.link(ob_auto_sun)
ob_auto_sun.rotation_euler = (0.872665, 0.174533, 0.523599)
bpy.context.view_layer.update()
